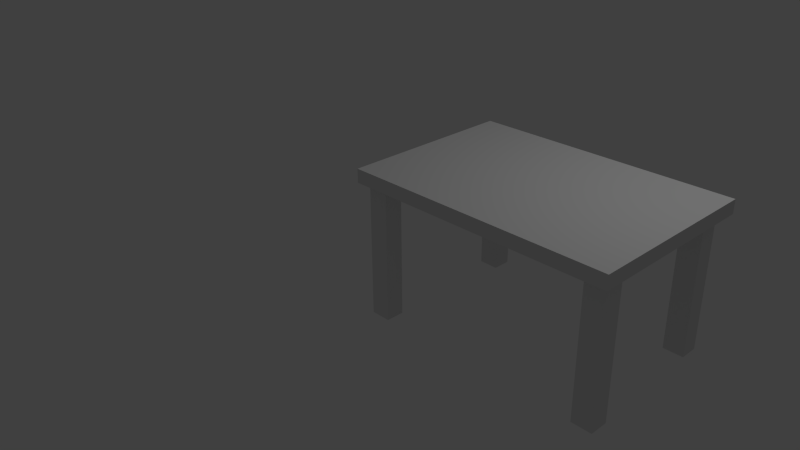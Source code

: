 # Source: table.blend  (saved by Blender 2.76.0; exported with 4.5.12 LTS)
import bpy
from mathutils import Matrix  # noqa: F401  (used for matrix-valued properties, if any)

bpy.ops.wm.read_factory_settings(use_empty=True)
scene = bpy.context.scene
scene.name = 'Scene'

# ---- collections
col_collection_1 = bpy.data.collections.new('Collection 1'); scene.collection.children.link(col_collection_1)

# ---- materials (node trees are filled in below, after node groups)
mat_material = bpy.data.materials.new('Material')
mat_material.alpha_threshold = 0.0
mat_material.use_transparent_shadow = False
mat_material.roughness = 0.5
mat_material.specular_intensity = 0.0
mat_material.line_color = (0.0, 0.0, 0.0, 1.0)

# ---- material node trees

# ---- world
world_world = bpy.data.worlds.new('World'); scene.world = world_world
world_world.color = (0.05088, 0.05088, 0.05088)
world_world.use_sun_shadow = False
world_world.sun_shadow_jitter_overblur = 0.0
world_world.cycles.sampling_method = 'MANUAL'
world_world.cycles.sample_map_resolution = 256

# ---- cameras
cam_camera = bpy.data.cameras.new('Camera')
cam_camera.clip_end = 100.0
cam_camera.lens = 35.0
cam_camera.sensor_width = 32.0
cam_camera.sensor_height = 18.0
cam_camera.ortho_scale = 7.314
cam_camera.dof.focus_distance = 0.0
cam_camera.dof.aperture_fstop = 128.0

# ---- lights
light_lamp = bpy.data.lights.new('Lamp', 'POINT')
light_lamp.transmission_factor = 0.0
light_lamp.cutoff_distance = 30.0
light_lamp.energy = 100.0
light_lamp.shadow_buffer_clip_start = 1.001
light_lamp.shadow_soft_size = 0.1
light_lamp.shadow_maximum_resolution = 0.006
light_lamp.use_absolute_resolution = True
light_lamp.cycles.use_multiple_importance_sampling = False

# ---- meshes
me_cube_000 = bpy.data.meshes.new('Cube.000')
me_cube_000.from_pydata([(2.432, -1.457, -0.3409), (2.432, 17.66, -0.3409), (-23.69, 17.66, -0.3409), (-23.69, -1.457, -0.3409), (2.432, -1.457, -0.1515), (2.432, 17.66, -0.1515), (-23.69, 17.66, -0.1515), (-23.69, -1.457, -0.1515), (-1.0, -1.0, -2.211), (-1.0, -1.0, -0.2109), (-1.0, 1.0, -2.211), (-1.0, 1.0, -0.2109), (1.0, -1.0, -2.211), (1.0, -1.0, -0.2109), (1.0, 1.0, -2.211), (1.0, 1.0, -0.2109), (-22.71, -0.5719, -2.211), (-22.71, -0.5719, -0.2109), (-22.71, 1.428, -2.211), (-22.71, 1.428, -0.2109), (-20.71, -0.5719, -2.211), (-20.71, -0.5719, -0.2109), (-20.71, 1.428, -2.211), (-20.71, 1.428, -0.2109), (-23.19, 14.72, -2.211), (-23.19, 14.72, -0.2109), (-23.19, 16.72, -2.211), (-23.19, 16.72, -0.2109), (-21.19, 14.72, -2.211), (-21.19, 14.72, -0.2109), (-21.19, 16.72, -2.211), (-21.19, 16.72, -0.2109), (-0.5498, 15.05, -2.211), (-0.5498, 15.05, -0.2109), (-0.5498, 17.05, -2.211), (-0.5498, 17.05, -0.2109), (1.45, 15.05, -2.211), (1.45, 15.05, -0.2109), (1.45, 17.05, -2.211), (1.45, 17.05, -0.2109)], [], [(0, 1, 2, 3), (4, 5, 6, 7), (0, 1, 5, 4), (1, 2, 6, 5), (2, 3, 7, 6), (4, 7, 3, 0), (9, 11, 10, 8), (11, 15, 14, 10), (15, 13, 12, 14), (13, 9, 8, 12), (8, 10, 14, 12), (13, 15, 11, 9), (17, 19, 18, 16), (19, 23, 22, 18), (23, 21, 20, 22), (21, 17, 16, 20), (16, 18, 22, 20), (21, 23, 19, 17), (25, 27, 26, 24), (27, 31, 30, 26), (31, 29, 28, 30), (29, 25, 24, 28), (24, 26, 30, 28), (29, 31, 27, 25), (33, 35, 34, 32), (35, 39, 38, 34), (39, 37, 36, 38), (37, 33, 32, 36), (32, 34, 38, 36), (37, 39, 35, 33)])
me_cube_000.materials.append(mat_material)
me_cube_000.use_remesh_preserve_volume = False
me_cube_000.use_remesh_preserve_attributes = False
me_cube_000.use_mirror_vertex_groups = False
me_cube_000.update()

# ---- objects
ob_cube_000 = bpy.data.objects.new('Cube.000', me_cube_000)
ob_lamp = bpy.data.objects.new('Lamp', light_lamp)
ob_camera = bpy.data.objects.new('Camera', cam_camera)

# ---- transforms, parenting, visibility, modifiers, constraints
ob_cube_000.location = (1.273, 0.886, 1.918)
ob_cube_000.rotation_euler = (-0.0, 3.142, -0.0)
ob_cube_000.scale = (0.1198, -0.1094, -0.845)
ob_cube_000.lineart.crease_threshold = 0.0
ob_lamp.location = (4.076, 1.005, 5.904)
ob_lamp.rotation_euler = (0.6503, 0.05522, 1.866)
ob_lamp.lock_rotations_4d = False
ob_lamp.empty_display_type = 'ARROWS'
ob_lamp.color = (0.0, 0.0, 0.0, 0.0)
ob_lamp.lineart.crease_threshold = 0.0
ob_camera.location = (7.481, -6.508, 5.344)
ob_camera.rotation_euler = (1.109, 0.01082, 0.8149)
ob_camera.lock_rotations_4d = False
ob_camera.empty_display_type = 'ARROWS'
ob_camera.color = (0.0, 0.0, 0.0, 0.0)
ob_camera.display_type = 'WIRE'
ob_camera.lineart.crease_threshold = 0.0

# ---- collection membership
col_collection_1.objects.link(ob_cube_000)
col_collection_1.objects.link(ob_lamp)
col_collection_1.objects.link(ob_camera)

# ---- scene / render settings (as saved in the file)
scene.camera = ob_camera
scene.frame_start = 1; scene.frame_end = 250; scene.frame_set(13)
scene.render.engine = 'BLENDER_EEVEE_NEXT'
scene.render.resolution_percentage = 50
scene.render.dither_intensity = 0.0
scene.cycles.use_denoising = False
scene.cycles.samples = 10
scene.cycles.sampling_pattern = 'TABULATED_SOBOL'
scene.cycles.light_sampling_threshold = 0.0
scene.cycles.use_adaptive_sampling = False
scene.cycles.use_light_tree = False
scene.cycles.blur_glossy = 0.0
scene.cycles.pixel_filter_type = 'GAUSSIAN'
scene.cycles.sample_clamp_indirect = 0.0
scene.view_settings.view_transform = 'Standard'
bpy.context.view_layer.update()
